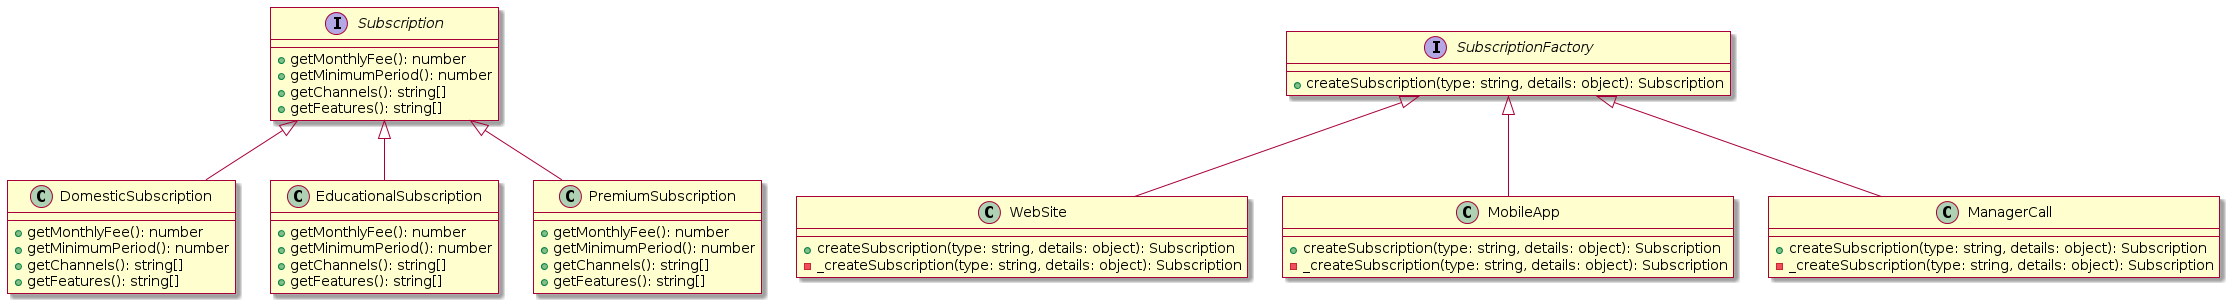

The diagram above was rendered by PlantUML. Its source (embedded in the PNG):
@startuml
skin rose

interface Subscription {
    + getMonthlyFee(): number
    + getMinimumPeriod(): number
    + getChannels(): string[]
    + getFeatures(): string[]
}

class DomesticSubscription {
    + getMonthlyFee(): number
    + getMinimumPeriod(): number
    + getChannels(): string[]
    + getFeatures(): string[]
}

class EducationalSubscription {
    + getMonthlyFee(): number
    + getMinimumPeriod(): number
    + getChannels(): string[]
    + getFeatures(): string[]
}

class PremiumSubscription {
    + getMonthlyFee(): number
    + getMinimumPeriod(): number
    + getChannels(): string[]
    + getFeatures(): string[]
}

Subscription <|-- DomesticSubscription
Subscription <|-- EducationalSubscription
Subscription <|-- PremiumSubscription

interface SubscriptionFactory {
    + createSubscription(type: string, details: object): Subscription
}

class WebSite {
    + createSubscription(type: string, details: object): Subscription
    - _createSubscription(type: string, details: object): Subscription
}

class MobileApp {
    + createSubscription(type: string, details: object): Subscription
    - _createSubscription(type: string, details: object): Subscription
}

class ManagerCall {
    + createSubscription(type: string, details: object): Subscription
    - _createSubscription(type: string, details: object): Subscription
}

SubscriptionFactory <|-- WebSite
SubscriptionFactory <|-- MobileApp
SubscriptionFactory <|-- ManagerCall
@enduml